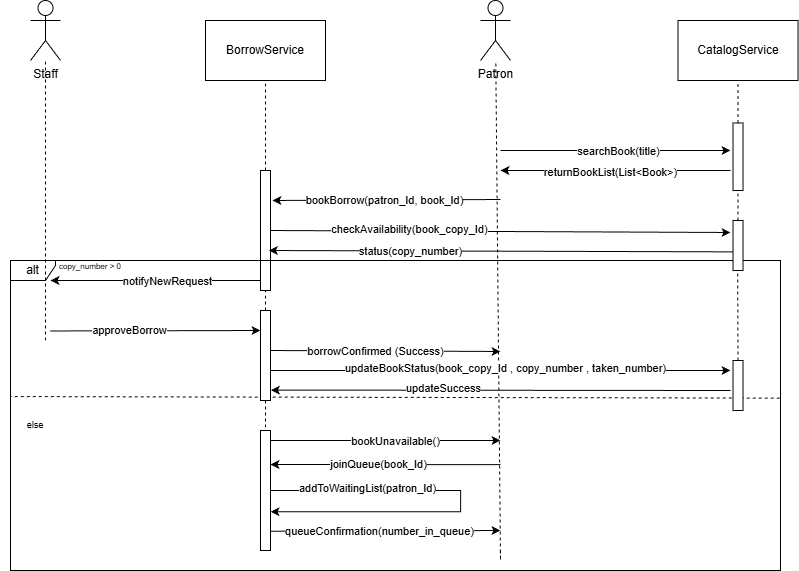

The diagram above was exported from draw.io. Its source (the exported page's mxGraphModel, read from the mxfile embedded in the PNG):
<mxGraphModel dx="1426" dy="751" grid="1" gridSize="10" guides="1" tooltips="1" connect="1" arrows="1" fold="1" page="1" pageScale="1" pageWidth="850" pageHeight="1100" math="0" shadow="0">
  <root>
    <mxCell id="0" />
    <mxCell id="1" parent="0" />
    <mxCell id="o2LesBfWcJlRX0HJ0eul-1" parent="1" style="shape=umlActor;verticalLabelPosition=bottom;verticalAlign=top;html=1;outlineConnect=0;" value="Patron" vertex="1">
      <mxGeometry height="60" width="30" x="510" y="70" as="geometry" />
    </mxCell>
    <mxCell id="o2LesBfWcJlRX0HJ0eul-2" parent="1" style="shape=umlActor;verticalLabelPosition=bottom;verticalAlign=top;html=1;outlineConnect=0;" value="Staff" vertex="1">
      <mxGeometry height="60" width="30" x="60" y="70" as="geometry" />
    </mxCell>
    <mxCell id="o2LesBfWcJlRX0HJ0eul-55" edge="1" parent="1" source="o2LesBfWcJlRX0HJ0eul-58" style="endArrow=none;dashed=1;html=1;rounded=0;exitX=0.5;exitY=0;exitDx=0;exitDy=0;entryX=0.5;entryY=1;entryDx=0;entryDy=0;" target="bhkKTq3p-t_2RSyea91Z-10" value="">
      <mxGeometry height="50" relative="1" width="50" as="geometry">
        <mxPoint x="492.52" y="360" as="sourcePoint" />
        <mxPoint x="602.52" y="120" as="targetPoint" />
      </mxGeometry>
    </mxCell>
    <mxCell id="o2LesBfWcJlRX0HJ0eul-58" parent="1" style="rounded=0;whiteSpace=wrap;html=1;" value="" vertex="1">
      <mxGeometry height="67.5" width="10" x="762.52" y="192.5" as="geometry" />
    </mxCell>
    <mxCell id="bhkKTq3p-t_2RSyea91Z-10" parent="1" style="rounded=0;whiteSpace=wrap;html=1;" value="CatalogService" vertex="1">
      <mxGeometry height="60" width="120" x="707.52" y="90" as="geometry" />
    </mxCell>
    <mxCell id="bhkKTq3p-t_2RSyea91Z-13" parent="1" style="rounded=0;whiteSpace=wrap;html=1;" value="BorrowService" vertex="1">
      <mxGeometry height="60" width="120" x="235" y="90" as="geometry" />
    </mxCell>
    <mxCell id="bhkKTq3p-t_2RSyea91Z-14" edge="1" parent="1" source="bhkKTq3p-t_2RSyea91Z-15" style="endArrow=none;dashed=1;html=1;rounded=0;entryX=0.5;entryY=1;entryDx=0;entryDy=0;" target="bhkKTq3p-t_2RSyea91Z-13" value="">
      <mxGeometry height="50" relative="1" width="50" as="geometry">
        <mxPoint x="530" y="210" as="sourcePoint" />
        <mxPoint x="490" y="260" as="targetPoint" />
      </mxGeometry>
    </mxCell>
    <mxCell id="bhkKTq3p-t_2RSyea91Z-15" parent="1" style="rounded=0;whiteSpace=wrap;html=1;" value="" vertex="1">
      <mxGeometry height="120" width="10" x="290" y="240" as="geometry" />
    </mxCell>
    <mxCell id="bhkKTq3p-t_2RSyea91Z-16" edge="1" parent="1" style="endArrow=classic;html=1;rounded=0;" value="">
      <mxGeometry height="50" relative="1" width="50" as="geometry">
        <mxPoint x="530" y="220" as="sourcePoint" />
        <mxPoint x="760" y="220" as="targetPoint" />
      </mxGeometry>
    </mxCell>
    <mxCell id="bhkKTq3p-t_2RSyea91Z-18" connectable="0" parent="bhkKTq3p-t_2RSyea91Z-16" style="edgeLabel;html=1;align=center;verticalAlign=middle;resizable=0;points=[];" value="searchBook(title)" vertex="1">
      <mxGeometry relative="1" x="-0.1655" as="geometry">
        <mxPoint x="21" as="offset" />
      </mxGeometry>
    </mxCell>
    <mxCell id="bhkKTq3p-t_2RSyea91Z-19" edge="1" parent="1" style="endArrow=classic;html=1;rounded=0;" value="">
      <mxGeometry height="50" relative="1" width="50" as="geometry">
        <mxPoint x="760" y="240" as="sourcePoint" />
        <mxPoint x="530" y="240" as="targetPoint" />
      </mxGeometry>
    </mxCell>
    <mxCell id="bhkKTq3p-t_2RSyea91Z-20" connectable="0" parent="bhkKTq3p-t_2RSyea91Z-19" style="edgeLabel;html=1;align=center;verticalAlign=middle;resizable=0;points=[];" value="returnBookList(List&amp;lt;Book&amp;gt;)" vertex="1">
      <mxGeometry relative="1" x="0.0502" y="1" as="geometry">
        <mxPoint as="offset" />
      </mxGeometry>
    </mxCell>
    <mxCell id="bhkKTq3p-t_2RSyea91Z-22" edge="1" parent="1" style="endArrow=classic;html=1;rounded=0;" value="">
      <mxGeometry height="50" relative="1" width="50" as="geometry">
        <mxPoint x="530" y="269" as="sourcePoint" />
        <mxPoint x="302" y="270" as="targetPoint" />
      </mxGeometry>
    </mxCell>
    <mxCell id="bhkKTq3p-t_2RSyea91Z-24" connectable="0" parent="bhkKTq3p-t_2RSyea91Z-22" style="edgeLabel;html=1;align=center;verticalAlign=middle;resizable=0;points=[];" value="bookBorrow(patron_Id, book_Id)" vertex="1">
      <mxGeometry relative="1" x="0.0255" as="geometry">
        <mxPoint as="offset" />
      </mxGeometry>
    </mxCell>
    <mxCell id="bhkKTq3p-t_2RSyea91Z-26" edge="1" parent="1" source="bhkKTq3p-t_2RSyea91Z-15" style="endArrow=classic;html=1;rounded=0;exitX=1;exitY=0.5;exitDx=0;exitDy=0;" value="">
      <mxGeometry height="50" relative="1" width="50" as="geometry">
        <mxPoint x="300.38" y="289.91" as="sourcePoint" />
        <mxPoint x="760" y="302" as="targetPoint" />
      </mxGeometry>
    </mxCell>
    <mxCell id="bhkKTq3p-t_2RSyea91Z-28" connectable="0" parent="bhkKTq3p-t_2RSyea91Z-26" style="edgeLabel;html=1;align=center;verticalAlign=middle;resizable=0;points=[];" value="checkAvailability(book_copy_Id)" vertex="1">
      <mxGeometry relative="1" x="-0.0681" y="2" as="geometry">
        <mxPoint x="-76" as="offset" />
      </mxGeometry>
    </mxCell>
    <mxCell id="bhkKTq3p-t_2RSyea91Z-29" edge="1" parent="1" style="endArrow=classic;html=1;rounded=0;entryX=0.907;entryY=0.712;entryDx=0;entryDy=0;entryPerimeter=0;exitX=0.069;exitY=0.726;exitDx=0;exitDy=0;exitPerimeter=0;" value="">
      <mxGeometry height="50" relative="1" width="50" as="geometry">
        <mxPoint x="762.52" y="321.36999999999995" as="sourcePoint" />
        <mxPoint x="298.37999999999994" y="319.99999999999994" as="targetPoint" />
      </mxGeometry>
    </mxCell>
    <mxCell id="bhkKTq3p-t_2RSyea91Z-31" connectable="0" parent="bhkKTq3p-t_2RSyea91Z-29" style="edgeLabel;html=1;align=center;verticalAlign=middle;resizable=0;points=[];" value="status(copy_number)" vertex="1">
      <mxGeometry relative="1" x="0.2829" y="-1" as="geometry">
        <mxPoint x="-25" y="1" as="offset" />
      </mxGeometry>
    </mxCell>
    <mxCell id="bhkKTq3p-t_2RSyea91Z-30" parent="1" style="shape=umlFrame;whiteSpace=wrap;html=1;pointerEvents=0;width=45;height=20;" value="alt" vertex="1">
      <mxGeometry height="310" width="770" x="40" y="330" as="geometry" />
    </mxCell>
    <mxCell id="bhkKTq3p-t_2RSyea91Z-32" edge="1" parent="1" source="bhkKTq3p-t_2RSyea91Z-30" style="endArrow=none;dashed=1;html=1;rounded=0;entryX=0.001;entryY=0.439;entryDx=0;entryDy=0;exitX=0.999;exitY=0.444;exitDx=0;exitDy=0;exitPerimeter=0;entryPerimeter=0;" target="bhkKTq3p-t_2RSyea91Z-30" value="">
      <mxGeometry height="50" relative="1" width="50" as="geometry">
        <mxPoint x="796" y="463" as="sourcePoint" />
        <mxPoint x="232.5" y="419.11250000000007" as="targetPoint" />
      </mxGeometry>
    </mxCell>
    <mxCell id="bhkKTq3p-t_2RSyea91Z-33" parent="1" style="text;html=1;whiteSpace=wrap;strokeColor=none;fillColor=none;align=center;verticalAlign=middle;rounded=0;fontSize=9;" value="&amp;nbsp; &amp;nbsp; else" vertex="1">
      <mxGeometry height="30" width="60" x="30" y="480" as="geometry" />
    </mxCell>
    <mxCell id="bhkKTq3p-t_2RSyea91Z-34" parent="1" style="text;html=1;whiteSpace=wrap;strokeColor=none;fillColor=none;align=center;verticalAlign=middle;rounded=0;" value="&lt;font style=&quot;font-size: 8px;&quot;&gt;copy_number &amp;gt; 0&lt;/font&gt;" vertex="1">
      <mxGeometry height="30" width="140" x="50" y="320" as="geometry" />
    </mxCell>
    <mxCell id="bhkKTq3p-t_2RSyea91Z-38" edge="1" parent="1" style="endArrow=classic;html=1;rounded=0;endFill=1;startArrow=none;startFill=0;" value="">
      <mxGeometry height="50" relative="1" width="50" as="geometry">
        <mxPoint x="289.99999999999994" y="350" as="sourcePoint" />
        <mxPoint x="80" y="350" as="targetPoint" />
      </mxGeometry>
    </mxCell>
    <mxCell id="bhkKTq3p-t_2RSyea91Z-39" connectable="0" parent="bhkKTq3p-t_2RSyea91Z-38" style="edgeLabel;html=1;align=center;verticalAlign=middle;resizable=0;points=[];" value="notifyNewRequest" vertex="1">
      <mxGeometry relative="1" x="0.1846" as="geometry">
        <mxPoint x="30" as="offset" />
      </mxGeometry>
    </mxCell>
    <mxCell id="bhkKTq3p-t_2RSyea91Z-40" edge="1" parent="1" style="endArrow=none;dashed=1;html=1;rounded=0;" target="o2LesBfWcJlRX0HJ0eul-1" value="">
      <mxGeometry height="50" relative="1" width="50" as="geometry">
        <Array as="points">
          <mxPoint x="530" y="630" />
        </Array>
        <mxPoint x="530" y="620" as="sourcePoint" />
        <mxPoint x="520" y="220" as="targetPoint" />
      </mxGeometry>
    </mxCell>
    <mxCell id="bhkKTq3p-t_2RSyea91Z-41" edge="1" parent="1" style="endArrow=none;html=1;rounded=0;startArrow=classic;startFill=1;endFill=0;" value="">
      <mxGeometry height="50" relative="1" width="50" as="geometry">
        <mxPoint x="530" y="510" as="sourcePoint" />
        <mxPoint x="300" y="510" as="targetPoint" />
      </mxGeometry>
    </mxCell>
    <mxCell id="bhkKTq3p-t_2RSyea91Z-42" connectable="0" parent="bhkKTq3p-t_2RSyea91Z-41" style="edgeLabel;html=1;align=center;verticalAlign=middle;resizable=0;points=[];" value="bookUnavailable()" vertex="1">
      <mxGeometry relative="1" x="0.1846" as="geometry">
        <mxPoint x="30" as="offset" />
      </mxGeometry>
    </mxCell>
    <mxCell id="bhkKTq3p-t_2RSyea91Z-43" edge="1" parent="1" style="endArrow=classic;html=1;rounded=0;" value="">
      <mxGeometry height="50" relative="1" width="50" as="geometry">
        <mxPoint x="530" y="534.16" as="sourcePoint" />
        <mxPoint x="300" y="534" as="targetPoint" />
      </mxGeometry>
    </mxCell>
    <mxCell id="bhkKTq3p-t_2RSyea91Z-45" connectable="0" parent="bhkKTq3p-t_2RSyea91Z-43" style="edgeLabel;html=1;align=center;verticalAlign=middle;resizable=0;points=[];" value="joinQueue(book_Id)" vertex="1">
      <mxGeometry relative="1" x="0.0659" y="-1" as="geometry">
        <mxPoint as="offset" />
      </mxGeometry>
    </mxCell>
    <mxCell id="bhkKTq3p-t_2RSyea91Z-46" edge="1" parent="1" style="edgeStyle=orthogonalEdgeStyle;rounded=0;orthogonalLoop=1;jettySize=auto;html=1;entryX=0.986;entryY=0.879;entryDx=0;entryDy=0;entryPerimeter=0;">
      <mxGeometry relative="1" as="geometry">
        <Array as="points">
          <mxPoint x="490.14" y="559.97" />
          <mxPoint x="490.14" y="580.97" />
        </Array>
        <mxPoint x="300.14" y="559.9985714285714" as="sourcePoint" />
        <mxPoint x="300.0000000000001" y="581.25" as="targetPoint" />
      </mxGeometry>
    </mxCell>
    <mxCell id="bhkKTq3p-t_2RSyea91Z-48" connectable="0" parent="bhkKTq3p-t_2RSyea91Z-46" style="edgeLabel;html=1;align=center;verticalAlign=middle;resizable=0;points=[];" value="addToWaitingList(patron_Id)" vertex="1">
      <mxGeometry relative="1" x="-0.5231" y="2" as="geometry">
        <mxPoint as="offset" />
      </mxGeometry>
    </mxCell>
    <mxCell id="bhkKTq3p-t_2RSyea91Z-49" edge="1" parent="1" style="endArrow=classic;html=1;rounded=0;exitX=0.838;exitY=0.624;exitDx=0;exitDy=0;exitPerimeter=0;" value="">
      <mxGeometry height="50" relative="1" width="50" as="geometry">
        <mxPoint x="300.0000000000001" y="600.7199999999998" as="sourcePoint" />
        <mxPoint x="530" y="600" as="targetPoint" />
      </mxGeometry>
    </mxCell>
    <mxCell id="bhkKTq3p-t_2RSyea91Z-50" connectable="0" parent="bhkKTq3p-t_2RSyea91Z-49" style="edgeLabel;html=1;align=center;verticalAlign=middle;resizable=0;points=[];" value="queueConfirmation(number_in_queue)" vertex="1">
      <mxGeometry relative="1" x="-0.1629" y="2" as="geometry">
        <mxPoint x="13" y="2" as="offset" />
      </mxGeometry>
    </mxCell>
    <mxCell id="kkm8d2LZaZ5JKvLeKZi5-4" edge="1" parent="1" style="endArrow=classic;html=1;rounded=0;entryX=0.129;entryY=0.351;entryDx=0;entryDy=0;entryPerimeter=0;" value="">
      <mxGeometry height="50" relative="1" width="50" as="geometry">
        <mxPoint x="79.71" y="400.48" as="sourcePoint" />
        <mxPoint x="289.99999999999994" y="400" as="targetPoint" />
      </mxGeometry>
    </mxCell>
    <mxCell id="kkm8d2LZaZ5JKvLeKZi5-5" connectable="0" parent="kkm8d2LZaZ5JKvLeKZi5-4" style="edgeLabel;html=1;align=center;verticalAlign=middle;resizable=0;points=[];" value="approveBorrow" vertex="1">
      <mxGeometry relative="1" x="-0.2502" y="1" as="geometry">
        <mxPoint as="offset" />
      </mxGeometry>
    </mxCell>
    <mxCell id="kkm8d2LZaZ5JKvLeKZi5-8" edge="1" parent="1" style="endArrow=classic;html=1;rounded=0;exitX=0.986;exitY=0.357;exitDx=0;exitDy=0;exitPerimeter=0;" value="">
      <mxGeometry height="50" relative="1" width="50" as="geometry">
        <mxPoint x="299.9999999999999" y="419.99999999999994" as="sourcePoint" />
        <mxPoint x="530" y="421" as="targetPoint" />
      </mxGeometry>
    </mxCell>
    <mxCell id="kkm8d2LZaZ5JKvLeKZi5-10" connectable="0" parent="kkm8d2LZaZ5JKvLeKZi5-8" style="edgeLabel;html=1;align=center;verticalAlign=middle;resizable=0;points=[];" value="borrowConfirmed (Success)" vertex="1">
      <mxGeometry relative="1" x="-0.0862" as="geometry">
        <mxPoint as="offset" />
      </mxGeometry>
    </mxCell>
    <mxCell id="kkm8d2LZaZ5JKvLeKZi5-13" edge="1" parent="1" style="endArrow=none;dashed=1;html=1;rounded=0;" target="o2LesBfWcJlRX0HJ0eul-2" value="">
      <mxGeometry height="50" relative="1" width="50" as="geometry">
        <mxPoint x="75" y="410" as="sourcePoint" />
        <mxPoint x="290" y="310" as="targetPoint" />
      </mxGeometry>
    </mxCell>
    <mxCell id="kkm8d2LZaZ5JKvLeKZi5-16" edge="1" parent="1" style="endArrow=classic;html=1;rounded=0;" value="">
      <mxGeometry height="50" relative="1" width="50" as="geometry">
        <mxPoint x="300" y="440" as="sourcePoint" />
        <mxPoint x="760" y="440" as="targetPoint" />
      </mxGeometry>
    </mxCell>
    <mxCell id="kkm8d2LZaZ5JKvLeKZi5-18" connectable="0" parent="kkm8d2LZaZ5JKvLeKZi5-16" style="edgeLabel;html=1;align=center;verticalAlign=middle;resizable=0;points=[];" value="updateBookStatus(book_copy_Id , copy_number , taken_number)" vertex="1">
      <mxGeometry relative="1" x="0.0175" y="3" as="geometry">
        <mxPoint as="offset" />
      </mxGeometry>
    </mxCell>
    <mxCell id="kkm8d2LZaZ5JKvLeKZi5-20" edge="1" parent="1" source="kkm8d2LZaZ5JKvLeKZi5-21" style="endArrow=none;dashed=1;html=1;rounded=0;entryX=0.5;entryY=1;entryDx=0;entryDy=0;exitX=0.5;exitY=0;exitDx=0;exitDy=0;" target="o2LesBfWcJlRX0HJ0eul-58" value="">
      <mxGeometry height="50" relative="1" width="50" as="geometry">
        <mxPoint x="768" y="320" as="sourcePoint" />
        <mxPoint x="470" y="330" as="targetPoint" />
      </mxGeometry>
    </mxCell>
    <mxCell id="kkm8d2LZaZ5JKvLeKZi5-21" parent="1" style="rounded=0;whiteSpace=wrap;html=1;" value="" vertex="1">
      <mxGeometry height="50" width="10" x="762.52" y="290" as="geometry" />
    </mxCell>
    <mxCell id="kkm8d2LZaZ5JKvLeKZi5-22" edge="1" parent="1" source="kkm8d2LZaZ5JKvLeKZi5-23" style="endArrow=none;dashed=1;html=1;rounded=0;entryX=0.25;entryY=1;entryDx=0;entryDy=0;exitX=0.5;exitY=0;exitDx=0;exitDy=0;" value="">
      <mxGeometry height="50" relative="1" width="50" as="geometry">
        <mxPoint x="767.18" y="420" as="sourcePoint" />
        <mxPoint x="767.1999999999999" y="340" as="targetPoint" />
      </mxGeometry>
    </mxCell>
    <mxCell id="kkm8d2LZaZ5JKvLeKZi5-23" parent="1" style="rounded=0;whiteSpace=wrap;html=1;" value="" vertex="1">
      <mxGeometry height="50" width="10" x="762.52" y="430" as="geometry" />
    </mxCell>
    <mxCell id="kkm8d2LZaZ5JKvLeKZi5-24" parent="1" style="rounded=0;whiteSpace=wrap;html=1;" value="" vertex="1">
      <mxGeometry height="90" width="10" x="290" y="380" as="geometry" />
    </mxCell>
    <mxCell id="kkm8d2LZaZ5JKvLeKZi5-25" edge="1" parent="1" source="kkm8d2LZaZ5JKvLeKZi5-24" style="endArrow=none;dashed=1;html=1;rounded=0;exitX=0.5;exitY=0;exitDx=0;exitDy=0;entryX=0.5;entryY=1;entryDx=0;entryDy=0;" target="bhkKTq3p-t_2RSyea91Z-15" value="">
      <mxGeometry height="50" relative="1" width="50" as="geometry">
        <mxPoint x="340" y="370" as="sourcePoint" />
        <mxPoint x="390" y="320" as="targetPoint" />
      </mxGeometry>
    </mxCell>
    <mxCell id="kkm8d2LZaZ5JKvLeKZi5-27" edge="1" parent="1" source="kkm8d2LZaZ5JKvLeKZi5-24" style="endArrow=none;dashed=1;html=1;rounded=0;exitX=0.5;exitY=1;exitDx=0;exitDy=0;entryX=0.5;entryY=0;entryDx=0;entryDy=0;" target="kkm8d2LZaZ5JKvLeKZi5-33" value="">
      <mxGeometry height="50" relative="1" width="50" as="geometry">
        <mxPoint x="180" y="460" as="sourcePoint" />
        <mxPoint x="295" y="500" as="targetPoint" />
      </mxGeometry>
    </mxCell>
    <mxCell id="kkm8d2LZaZ5JKvLeKZi5-28" edge="1" parent="1" style="endArrow=classic;html=1;rounded=0;entryX=1.043;entryY=0.884;entryDx=0;entryDy=0;entryPerimeter=0;" target="kkm8d2LZaZ5JKvLeKZi5-24" value="">
      <mxGeometry height="50" relative="1" width="50" as="geometry">
        <mxPoint x="760" y="460" as="sourcePoint" />
        <mxPoint x="440" y="520" as="targetPoint" />
      </mxGeometry>
    </mxCell>
    <mxCell id="kkm8d2LZaZ5JKvLeKZi5-31" connectable="0" parent="kkm8d2LZaZ5JKvLeKZi5-28" style="edgeLabel;html=1;align=center;verticalAlign=middle;resizable=0;points=[];" value="&lt;p data-pm-slice=&quot;1 1 []&quot;&gt;&lt;br&gt;&lt;/p&gt;" vertex="1">
      <mxGeometry relative="1" x="0.0923" y="-1" as="geometry">
        <mxPoint x="-39" y="-3" as="offset" />
      </mxGeometry>
    </mxCell>
    <mxCell id="kkm8d2LZaZ5JKvLeKZi5-32" connectable="0" parent="kkm8d2LZaZ5JKvLeKZi5-28" style="edgeLabel;html=1;align=center;verticalAlign=middle;resizable=0;points=[];" value="updateSuccess" vertex="1">
      <mxGeometry relative="1" x="0.254" y="-2" as="geometry">
        <mxPoint as="offset" />
      </mxGeometry>
    </mxCell>
    <mxCell id="kkm8d2LZaZ5JKvLeKZi5-33" parent="1" style="rounded=0;whiteSpace=wrap;html=1;" value="" vertex="1">
      <mxGeometry height="120" width="10" x="290" y="500" as="geometry" />
    </mxCell>
  </root>
</mxGraphModel>